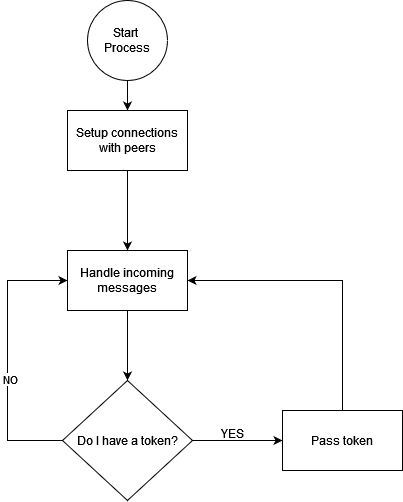

The diagram above was exported from draw.io. Its source (the exported page's mxGraphModel, read from the mxfile embedded in the PNG):
<mxGraphModel dx="1727" dy="927" grid="1" gridSize="10" guides="1" tooltips="1" connect="1" arrows="1" fold="1" page="1" pageScale="1" pageWidth="850" pageHeight="1100" math="0" shadow="0">
  <root>
    <mxCell id="0" />
    <mxCell id="1" parent="0" />
    <mxCell id="Rbqs7TEAi_jibzAEjMqY-5" value="" style="edgeStyle=orthogonalEdgeStyle;rounded=0;orthogonalLoop=1;jettySize=auto;html=1;" edge="1" parent="1" source="Rbqs7TEAi_jibzAEjMqY-1" target="Rbqs7TEAi_jibzAEjMqY-4">
      <mxGeometry relative="1" as="geometry" />
    </mxCell>
    <mxCell id="Rbqs7TEAi_jibzAEjMqY-1" value="&lt;div&gt;Start&amp;nbsp;&lt;/div&gt;&lt;div&gt;Process&lt;/div&gt;" style="ellipse;whiteSpace=wrap;html=1;aspect=fixed;" vertex="1" parent="1">
      <mxGeometry x="370" y="220" width="80" height="80" as="geometry" />
    </mxCell>
    <mxCell id="Rbqs7TEAi_jibzAEjMqY-12" value="" style="edgeStyle=orthogonalEdgeStyle;rounded=0;orthogonalLoop=1;jettySize=auto;html=1;" edge="1" parent="1" source="Rbqs7TEAi_jibzAEjMqY-4" target="Rbqs7TEAi_jibzAEjMqY-11">
      <mxGeometry relative="1" as="geometry" />
    </mxCell>
    <mxCell id="Rbqs7TEAi_jibzAEjMqY-4" value="Setup connections with peers" style="whiteSpace=wrap;html=1;" vertex="1" parent="1">
      <mxGeometry x="350" y="330" width="120" height="60" as="geometry" />
    </mxCell>
    <mxCell id="Rbqs7TEAi_jibzAEjMqY-9" value="" style="edgeStyle=orthogonalEdgeStyle;rounded=0;orthogonalLoop=1;jettySize=auto;html=1;" edge="1" parent="1" source="Rbqs7TEAi_jibzAEjMqY-6" target="Rbqs7TEAi_jibzAEjMqY-8">
      <mxGeometry relative="1" as="geometry" />
    </mxCell>
    <mxCell id="Rbqs7TEAi_jibzAEjMqY-15" style="edgeStyle=orthogonalEdgeStyle;rounded=0;orthogonalLoop=1;jettySize=auto;html=1;exitX=0;exitY=0.5;exitDx=0;exitDy=0;entryX=0;entryY=0.5;entryDx=0;entryDy=0;" edge="1" parent="1" source="Rbqs7TEAi_jibzAEjMqY-6" target="Rbqs7TEAi_jibzAEjMqY-11">
      <mxGeometry relative="1" as="geometry">
        <Array as="points">
          <mxPoint x="290" y="660" />
          <mxPoint x="290" y="500" />
        </Array>
      </mxGeometry>
    </mxCell>
    <mxCell id="Rbqs7TEAi_jibzAEjMqY-16" value="NO" style="edgeLabel;html=1;align=center;verticalAlign=middle;resizable=0;points=[];" vertex="1" connectable="0" parent="Rbqs7TEAi_jibzAEjMqY-15">
      <mxGeometry x="-0.1526" y="-3" relative="1" as="geometry">
        <mxPoint as="offset" />
      </mxGeometry>
    </mxCell>
    <mxCell id="Rbqs7TEAi_jibzAEjMqY-6" value="Do I have a token?" style="rhombus;whiteSpace=wrap;html=1;" vertex="1" parent="1">
      <mxGeometry x="345" y="600" width="130" height="120" as="geometry" />
    </mxCell>
    <mxCell id="Rbqs7TEAi_jibzAEjMqY-14" style="edgeStyle=orthogonalEdgeStyle;rounded=0;orthogonalLoop=1;jettySize=auto;html=1;exitX=0.5;exitY=0;exitDx=0;exitDy=0;entryX=1;entryY=0.5;entryDx=0;entryDy=0;" edge="1" parent="1" source="Rbqs7TEAi_jibzAEjMqY-8" target="Rbqs7TEAi_jibzAEjMqY-11">
      <mxGeometry relative="1" as="geometry" />
    </mxCell>
    <mxCell id="Rbqs7TEAi_jibzAEjMqY-8" value="Pass token" style="whiteSpace=wrap;html=1;" vertex="1" parent="1">
      <mxGeometry x="565" y="630" width="120" height="60" as="geometry" />
    </mxCell>
    <mxCell id="Rbqs7TEAi_jibzAEjMqY-10" value="YES" style="text;html=1;align=center;verticalAlign=middle;resizable=0;points=[];autosize=1;strokeColor=none;fillColor=none;" vertex="1" parent="1">
      <mxGeometry x="490" y="638" width="50" height="30" as="geometry" />
    </mxCell>
    <mxCell id="Rbqs7TEAi_jibzAEjMqY-13" value="" style="edgeStyle=orthogonalEdgeStyle;rounded=0;orthogonalLoop=1;jettySize=auto;html=1;" edge="1" parent="1" source="Rbqs7TEAi_jibzAEjMqY-11" target="Rbqs7TEAi_jibzAEjMqY-6">
      <mxGeometry relative="1" as="geometry" />
    </mxCell>
    <mxCell id="Rbqs7TEAi_jibzAEjMqY-11" value="Handle incoming messages" style="whiteSpace=wrap;html=1;" vertex="1" parent="1">
      <mxGeometry x="350" y="470" width="120" height="60" as="geometry" />
    </mxCell>
  </root>
</mxGraphModel>